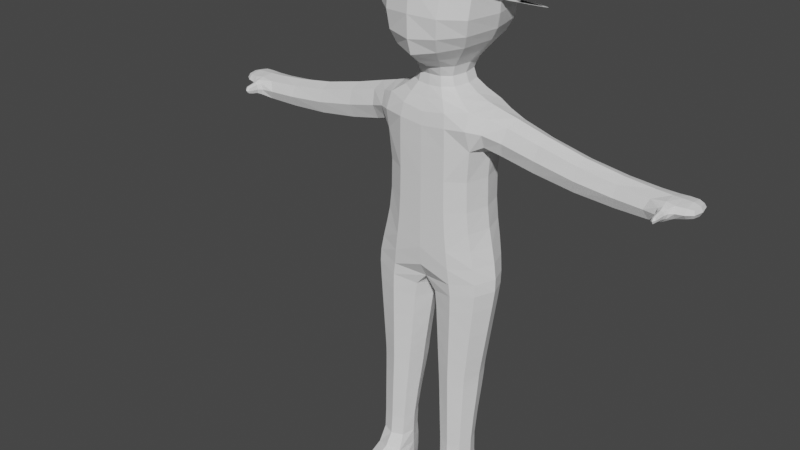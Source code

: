# Source: Player.blend  (saved by Blender 3.5.10; exported with 4.5.12 LTS)
import bpy
from mathutils import Matrix  # noqa: F401  (used for matrix-valued properties, if any)

bpy.ops.wm.read_factory_settings(use_empty=True)
scene = bpy.context.scene
scene.name = 'Scene'

# ---- collections
col_collection = bpy.data.collections.new('Collection'); scene.collection.children.link(col_collection)

# ---- world
world_world = bpy.data.worlds.new('World'); scene.world = world_world
world_world.use_nodes = True; world_world.node_tree.nodes.clear()
_N = world_world.node_tree.nodes; _L = world_world.node_tree.links
n0 = _N.new('ShaderNodeOutputWorld'); n0.name = 'World Output'; n0.location = (300, 300)
n1 = _N.new('ShaderNodeBackground'); n1.name = 'Background'; n1.location = (10, 300)
n1.inputs[0].default_value = (0.05088, 0.05088, 0.05088, 1.0)
_L.new(n1.outputs[0], n0.inputs[0])
n0.is_active_output = True
world_world.color = (0.05088, 0.05088, 0.05088)
world_world.use_sun_shadow = False
world_world.sun_shadow_jitter_overblur = 0.0

# ---- meshes
me_cube_001 = bpy.data.meshes.new('Cube.001')
me_cube_001.from_pydata([(-0.1756, -0.1112, -0.1651), (-0.151, -0.1112, 0.139), (-0.1756, 0.09596, -0.1651), (-0.151, 0.09596, 0.139), (0.0, -0.1112, -0.183), (0.0, -0.1112, 0.139), (0.0, 0.09596, -0.183), (0.0, 0.09596, 0.139), (-0.2022, -0.1112, -0.2668), (-0.2149, 0.06358, -0.2717), (0.0, -0.1112, -0.3126), (0.0, 0.06358, -0.3175), (-0.1659, -0.1112, -0.5896), (-0.169, 0.03471, -0.575), (-0.03175, -0.1112, -0.5933), (-0.03479, 0.03471, -0.5787), (-0.157, -0.1112, -0.8348), (-0.16, -0.01854, -0.8202), (-0.05417, -0.1112, -0.8376), (-0.05721, -0.01854, -0.8231), (-0.1593, -0.1112, -0.9212), (-0.1624, 0.009512, -0.9067), (-0.05654, -0.1112, -0.924), (-0.05958, 0.009512, -0.9095), (-0.151, -0.1112, 0.2351), (-0.151, 0.09596, 0.2351), (0.0, -0.1112, 0.2049), (0.0, 0.09596, 0.2049), (-0.06238, -0.07406, 0.271), (-0.06238, 0.05881, 0.271), (0.0, -0.07406, 0.2732), (0.0, 0.05881, 0.2732), (-0.1633, -0.05073, 0.09505), (-0.1633, 0.05073, 0.09505), (-0.1912, -0.05073, 0.2273), (-0.1912, 0.05073, 0.2273), (-0.4302, -0.05073, 0.04878), (-0.4302, 0.05073, 0.04878), (-0.4306, -0.05073, 0.1551), (-0.4306, 0.05073, 0.1551), (-0.6506, -0.05073, 0.05611), (-0.6506, 0.05073, 0.05611), (-0.6509, -0.05073, 0.1336), (-0.6509, 0.05073, 0.1336), (-0.6931, -0.05073, 0.09134), (-0.6931, 0.05073, 0.09134), (-0.6933, -0.05073, 0.1327), (-0.6933, 0.05073, 0.1327), (-0.7513, -0.05073, 0.09082), (-0.7513, 0.05073, 0.09082), (-0.7514, -0.05073, 0.1322), (-0.7514, 0.05073, 0.1322), (-0.6621, -0.06119, 0.08166), (-0.6623, -0.06119, 0.1173), (-0.6817, -0.06119, 0.09787), (-0.6818, -0.06119, 0.1169), (-0.6621, -0.1083, 0.08166), (-0.6623, -0.1083, 0.1173), (-0.6817, -0.1083, 0.09787), (-0.6818, -0.1083, 0.1169), (-0.06432, -0.07406, 0.3273), (-0.06432, 0.05881, 0.3273), (0.0, -0.07406, 0.3294), (0.0, 0.05881, 0.3294), (-0.1668, -0.172, 0.4587), (-0.1668, 0.1613, 0.4587), (0.0, -0.172, 0.4666), (0.0, 0.1841, 0.4764), (-0.1761, -0.1123, 0.5893), (-0.1761, 0.1174, 0.5939), (0.0, -0.172, 0.6507), (0.0, 0.1613, 0.6507), (0.0, -0.1725, 0.3564), (-0.1411, -0.1136, 0.3971), (-0.1411, 0.1573, 0.3971), (0.0, 0.1573, 0.4041), (-0.1512, -0.1112, -0.07878), (-0.1512, 0.09596, -0.07878), (0.0, 0.09596, -0.09159), (0.0, -0.1112, -0.09159), (-0.1619, -0.102, -1.014), (-0.1649, 0.001502, -0.9996), (-0.0591, -0.102, -1.017), (-0.06214, 0.001502, -1.002), (-0.1599, -0.2807, -0.9413), (-0.0571, -0.2807, -0.9442), (-0.1625, -0.2715, -1.034), (-0.05965, -0.2715, -1.037), (-0.1619, -0.102, -1.014), (-0.1649, 0.001502, -0.9996), (-0.0591, -0.102, -1.017), (-0.06214, 0.001502, -1.002), (-0.1625, -0.2715, -1.034), (-0.05965, -0.2715, -1.037), (-0.03547, -0.1112, -0.6338), (-0.03851, 0.03471, -0.6192), (-0.1675, 0.03471, -0.6157), (-0.1645, -0.1112, -0.6302), (-0.1703, -0.1112, -0.5504), (-0.0279, -0.1112, -0.5592), (-0.03057, 0.03821, -0.547), (-0.1746, 0.03821, -0.5382), (-0.004758, -0.1112, -0.3546), (-0.208, 0.05925, -0.3171), (-0.1967, -0.1112, -0.3151), (-0.005213, 0.05925, -0.3566), (0.009373, 0.1483, 0.5902), (0.01109, 0.1821, 0.5243), (0.01111, 0.1882, 0.4505), (0.01288, 0.09087, 0.6383), (0.021, 0.1204, 0.6173), (0.02831, 0.1453, 0.5907), (0.03453, 0.1646, 0.5596), (0.03942, 0.1775, 0.5251), (0.0428, 0.1837, 0.4886), (0.04454, 0.1828, 0.4515), (0.0192, 0.08849, 0.6389), (0.03339, 0.1157, 0.6185), (0.04629, 0.1385, 0.5925), (0.05742, 0.1559, 0.5618), (0.06634, 0.1674, 0.5277), (0.07271, 0.1724, 0.4915), (0.07628, 0.1708, 0.4546), (0.02494, 0.08488, 0.6399), (0.04464, 0.1086, 0.6205), (0.06263, 0.1282, 0.5954), (0.07822, 0.1429, 0.5655), (0.09079, 0.152, 0.5321), (0.09988, 0.1553, 0.4963), (0.1051, 0.1527, 0.4597), (0.02988, 0.0802, 0.6413), (0.05433, 0.09944, 0.6232), (0.0767, 0.1149, 0.5993), (0.09612, 0.1259, 0.5705), (0.1119, 0.132, 0.538), (0.1233, 0.1331, 0.5029), (0.13, 0.1291, 0.4666), (0.03383, 0.07461, 0.643), (0.06209, 0.08848, 0.6265), (0.08796, 0.09896, 0.6041), (0.1105, 0.1056, 0.5767), (0.1287, 0.1082, 0.5452), (0.142, 0.1067, 0.5109), (0.1498, 0.101, 0.4752), (0.004272, 0.05787, 0.6529), (0.03665, 0.06834, 0.6449), (0.06761, 0.07618, 0.6303), (0.09598, 0.08109, 0.6097), (0.1207, 0.08289, 0.5837), (0.1407, 0.0815, 0.5535), (0.1553, 0.07698, 0.5201), (0.164, 0.06951, 0.4849), (0.03821, 0.06162, 0.647), (0.07069, 0.063, 0.6345), (0.1004, 0.06196, 0.6157), (0.1263, 0.05854, 0.5914), (0.1474, 0.05287, 0.5625), (0.1628, 0.04517, 0.5301), (0.1719, 0.03574, 0.4955), (0.03847, 0.05471, 0.6492), (0.0712, 0.04946, 0.6388), (0.1012, 0.0423, 0.622), (0.1273, 0.03352, 0.5994), (0.1485, 0.02345, 0.5719), (0.164, 0.01248, 0.5406), (0.1732, 0.001025, 0.5066), (0.03742, 0.04789, 0.6515), (0.06912, 0.03607, 0.6431), (0.09817, 0.02286, 0.6283), (0.1234, 0.008778, 0.6074), (0.144, -0.005644, 0.5813), (0.159, -0.01985, 0.551), (0.1679, -0.03329, 0.5177), (0.03508, 0.0414, 0.6536), (0.06454, 0.02335, 0.6473), (0.09152, 0.004394, 0.6343), (0.115, -0.01473, 0.6151), (0.134, -0.03328, 0.5904), (0.1479, -0.05056, 0.5611), (0.1561, -0.06589, 0.5285), (0.03156, 0.03551, 0.6556), (0.05763, 0.01178, 0.6512), (0.08149, -0.01239, 0.64), (0.1022, -0.03609, 0.6223), (0.119, -0.05841, 0.5988), (0.1312, -0.07848, 0.5705), (0.1384, -0.09553, 0.5384), (0.02699, 0.03043, 0.6573), (0.04866, 0.001822, 0.6546), (0.06847, -0.02686, 0.6449), (0.08565, -0.0545, 0.6285), (0.09953, -0.08005, 0.6062), (0.1096, -0.1025, 0.5787), (0.1154, -0.1211, 0.5471), (0.02154, 0.02636, 0.6587), (0.03797, -0.006156, 0.6574), (0.05295, -0.03844, 0.649), (0.0659, -0.06924, 0.6337), (0.07631, -0.09739, 0.6123), (0.08379, -0.1218, 0.5855), (0.08804, -0.1415, 0.5543), (0.01542, 0.02346, 0.6598), (0.02598, -0.01184, 0.6595), (0.03554, -0.04669, 0.652), (0.04373, -0.07975, 0.6376), (0.05024, -0.1097, 0.6169), (0.05482, -0.1355, 0.5905), (0.0573, -0.1561, 0.5597), (0.008874, 0.02184, 0.6605), (0.01313, -0.01502, 0.6608), (0.01689, -0.0513, 0.6539), (0.02, -0.08562, 0.6401), (0.02233, -0.1166, 0.6197), (0.02381, -0.1432, 0.5937), (0.02438, -0.1642, 0.5631), (0.002146, 0.02157, 0.6607), (-6.255e-05, -0.01556, 0.6613), (-0.002269, -0.0521, 0.6546), (-0.004388, -0.08663, 0.641), (-0.006338, -0.1178, 0.6208), (-0.008045, -0.1445, 0.5949), (-0.009443, -0.1656, 0.5643), (-0.004503, 0.02264, 0.6605), (-0.01311, -0.01346, 0.6609), (-0.0212, -0.04904, 0.6541), (-0.02849, -0.08273, 0.6403), (-0.03468, -0.1132, 0.62), (-0.03953, -0.1394, 0.594), (-0.04287, -0.1602, 0.5634), (-0.01082, 0.02503, 0.6599), (-0.02549, -0.008777, 0.6597), (-0.03919, -0.04224, 0.6524), (-0.05138, -0.07409, 0.6381), (-0.06159, -0.1031, 0.6174), (-0.06944, -0.1281, 0.5911), (-0.07462, -0.1482, 0.5603), (-0.01656, 0.02863, 0.6589), (-0.03675, -0.001706, 0.6577), (-0.05553, -0.03198, 0.6495), (-0.07217, -0.06102, 0.6344), (-0.08605, -0.08772, 0.613), (-0.09661, -0.111, 0.5863), (-0.1035, -0.1301, 0.5552), (-0.0215, 0.03332, 0.6575), (-0.04644, 0.007486, 0.655), (-0.0696, -0.01863, 0.6455), (-0.09008, -0.04404, 0.6294), (-0.1071, -0.06775, 0.6071), (-0.12, -0.08885, 0.5797), (-0.1283, -0.1065, 0.5482), (-0.02545, 0.0389, 0.6558), (-0.0542, 0.01844, 0.6517), (-0.08086, -0.002724, 0.6407), (-0.1044, -0.02379, 0.6232), (-0.124, -0.04394, 0.5999), (-0.1387, -0.0624, 0.5717), (-0.1482, -0.07846, 0.5397), (-0.02827, 0.04518, 0.6539), (-0.05972, 0.03075, 0.6479), (-0.08887, 0.01514, 0.6352), (-0.1146, -0.001053, 0.6162), (-0.136, -0.0172, 0.5916), (-0.1521, -0.03269, 0.5625), (-0.1623, -0.04693, 0.5299), (-0.02983, 0.05189, 0.6518), (-0.06279, 0.04392, 0.6437), (-0.09334, 0.03427, 0.6291), (-0.1203, 0.02329, 0.6085), (-0.1426, 0.01143, 0.5826), (-0.1595, -0.0008824, 0.5525), (-0.1702, -0.01316, 0.5193), (-0.03009, 0.0588, 0.6496), (-0.0633, 0.05747, 0.6394), (-0.09408, 0.05393, 0.6229), (-0.1212, 0.04832, 0.6005), (-0.1437, 0.04085, 0.5732), (-0.1607, 0.03181, 0.5421), (-0.1715, 0.02155, 0.5082), (-0.02904, 0.06562, 0.6473), (-0.06123, 0.07086, 0.6351), (-0.09107, 0.07337, 0.6166), (-0.1174, 0.07306, 0.5925), (-0.1392, 0.06994, 0.5638), (-0.1557, 0.06414, 0.5316), (-0.1662, 0.05587, 0.4971), (-0.0267, 0.07211, 0.6452), (-0.05665, 0.08358, 0.6309), (-0.08442, 0.09184, 0.6105), (-0.1089, 0.09657, 0.5848), (-0.1293, 0.09758, 0.5547), (-0.1447, 0.09485, 0.5215), (-0.1545, 0.08847, 0.4864), (-0.02318, 0.078, 0.6432), (-0.04974, 0.09514, 0.627), (-0.07439, 0.1086, 0.6049), (-0.09618, 0.1179, 0.5776), (-0.1143, 0.1227, 0.5463), (-0.128, 0.1228, 0.5122), (-0.1368, 0.1181, 0.4765), (-0.01861, 0.08308, 0.6415), (-0.04077, 0.1051, 0.6236), (-0.06137, 0.1231, 0.5999), (-0.07961, 0.1363, 0.5713), (-0.09478, 0.1444, 0.5389), (-0.1063, 0.1468, 0.5039), (-0.1138, 0.1436, 0.4677), (-0.01316, 0.08715, 0.6401), (-0.03008, 0.1131, 0.6208), (-0.04585, 0.1347, 0.5959), (-0.05985, 0.1511, 0.5662), (-0.07156, 0.1617, 0.5328), (-0.08052, 0.1661, 0.4972), (-0.08638, 0.1641, 0.4605), (-0.007041, 0.09005, 0.639), (-0.01808, 0.1188, 0.6187), (-0.02843, 0.1429, 0.5928), (-0.03769, 0.1616, 0.5623), (-0.04549, 0.174, 0.5283), (-0.05155, 0.1798, 0.4921), (-0.05563, 0.1787, 0.4552), (-0.0004934, 0.09167, 0.6383), (-0.00524, 0.1219, 0.6174), (-0.009785, 0.1475, 0.5909), (-0.01395, 0.1675, 0.5598), (-0.01759, 0.1809, 0.5254), (-0.02054, 0.1875, 0.4889), (-0.02271, 0.1868, 0.4518), (0.006234, 0.09195, 0.6381), (0.007957, 0.1225, 0.6169), (0.01043, 0.1685, 0.5589), (0.01131, 0.1888, 0.4877), (0.01094, 0.1854, 0.4514), (0.04384, 0.18, 0.4524), (0.07507, 0.1682, 0.4554), (0.1035, 0.1504, 0.4604), (0.1279, 0.1272, 0.4673), (0.1475, 0.0996, 0.4757), (0.1614, 0.06857, 0.4853), (0.1691, 0.03534, 0.4957), (0.1704, 0.001189, 0.5066), (0.1652, -0.03258, 0.5176), (0.1536, -0.06466, 0.5281), (0.1362, -0.09382, 0.5379), (0.1136, -0.1189, 0.5465), (0.08664, -0.1391, 0.5535), (0.05639, -0.1534, 0.5588), (0.024, -0.1614, 0.5622), (-0.009278, -0.1628, 0.5634), (-0.04217, -0.1575, 0.5625), (-0.07341, -0.1457, 0.5594), (-0.1018, -0.1278, 0.5544), (-0.1262, -0.1047, 0.5476), (-0.1458, -0.07702, 0.5392), (-0.1597, -0.04599, 0.5296), (-0.1675, -0.01276, 0.5191), (-0.1688, 0.02139, 0.5082), (-0.1635, 0.05516, 0.4973), (-0.152, 0.08724, 0.4867), (-0.1346, 0.1164, 0.477), (-0.1119, 0.1415, 0.4684), (-0.08498, 0.1616, 0.4613), (-0.05472, 0.176, 0.456), (-0.02233, 0.184, 0.4527), (0.01027, 0.1685, 0.5231), (0.03635, 0.1643, 0.5238), (0.06111, 0.155, 0.5262), (0.08361, 0.1408, 0.5302), (0.103, 0.1224, 0.5357), (0.1185, 0.1005, 0.5423), (0.1295, 0.07594, 0.5499), (0.1357, 0.04959, 0.5582), (0.1367, 0.02252, 0.5669), (0.1326, -0.004254, 0.5755), (0.1234, -0.02969, 0.5839), (0.1096, -0.05281, 0.5916), (0.09165, -0.07272, 0.5984), (0.07028, -0.08867, 0.604), (0.0463, -0.1, 0.6082), (0.02062, -0.1064, 0.6109), (-0.005763, -0.1075, 0.6119), (-0.03184, -0.1033, 0.6111), (-0.0566, -0.09391, 0.6087), (-0.07911, -0.07977, 0.6047), (-0.09848, -0.0614, 0.5993), (-0.114, -0.03949, 0.5926), (-0.125, -0.01489, 0.585), (-0.1312, 0.01145, 0.5767), (-0.1322, 0.03853, 0.5681), (-0.128, 0.0653, 0.5594), (-0.1189, 0.09073, 0.5511), (-0.1051, 0.1139, 0.5433), (-0.08715, 0.1338, 0.5365), (-0.06578, 0.1497, 0.5309), (-0.04179, 0.1611, 0.5267), (-0.01611, 0.1674, 0.5241), (0.01822, 0.3106, 0.4112), (0.05165, 0.3052, 0.4121), (0.08339, 0.2932, 0.4152), (0.1122, 0.2751, 0.4203), (0.1371, 0.2515, 0.4273), (0.157, 0.2234, 0.4358), (0.1711, 0.1919, 0.4456), (0.179, 0.1581, 0.4562), (0.1803, 0.1234, 0.4673), (-0.1644, 0.1439, 0.4688), (-0.1591, 0.1782, 0.4577), (-0.1474, 0.2109, 0.447), (-0.1297, 0.2405, 0.4371), (-0.1067, 0.266, 0.4284), (-0.07927, 0.2865, 0.4212), (-0.04852, 0.301, 0.4158), (-0.0156, 0.3092, 0.4124)], [], [(76, 1, 3, 77), (77, 3, 7, 78), (78, 7, 5, 79), (79, 5, 1, 76), (2, 6, 11, 9), (1, 24, 34, 32), (99, 98, 12, 14), (0, 2, 9, 8), (6, 4, 10, 11), (4, 0, 8, 10), (95, 94, 18, 19), (101, 100, 15, 13), (100, 99, 14, 15), (98, 101, 13, 12), (18, 16, 20, 22), (97, 96, 17, 16), (94, 97, 16, 18), (96, 95, 19, 17), (23, 22, 82, 83), (17, 19, 23, 21), (19, 18, 22, 23), (16, 17, 21, 20), (26, 27, 31, 30), (1, 5, 26, 24), (7, 3, 25, 27), (5, 7, 27, 26), (28, 30, 62, 60), (25, 24, 28, 29), (24, 26, 30, 28), (27, 25, 29, 31), (32, 34, 38, 36), (3, 1, 32, 33), (24, 25, 35, 34), (25, 3, 33, 35), (39, 37, 41, 43), (33, 32, 36, 37), (35, 33, 37, 39), (34, 35, 39, 38), (42, 46, 55, 53), (38, 39, 43, 42), (36, 38, 42, 40), (37, 36, 40, 41), (44, 46, 50, 48), (41, 40, 44, 45), (43, 41, 45, 47), (42, 43, 47, 46), (49, 48, 50, 51), (45, 44, 48, 49), (47, 45, 49, 51), (46, 47, 51, 50), (55, 54, 58, 59), (46, 44, 54, 55), (40, 42, 53, 52), (44, 40, 52, 54), (56, 57, 59, 58), (53, 55, 59, 57), (52, 53, 57, 56), (54, 52, 56, 58), (73, 72, 66, 64), (31, 29, 61, 63), (30, 31, 63, 62), (29, 28, 60, 61), (67, 65, 69, 71), (75, 74, 65, 67), (72, 75, 67, 66), (74, 73, 64, 65), (71, 69, 68, 70), (66, 67, 71, 70), (65, 64, 68, 69), (64, 66, 70, 68), (61, 60, 73, 74), (62, 63, 75, 72), (63, 61, 74, 75), (60, 62, 72, 73), (4, 79, 76, 0), (6, 78, 79, 4), (2, 77, 78, 6), (0, 76, 77, 2), (20, 21, 81, 80), (22, 20, 84, 85), (21, 23, 83, 81), (85, 84, 86, 87), (82, 22, 85, 87), (20, 80, 86, 84), (89, 91, 90, 88), (88, 90, 93, 92), (13, 15, 95, 96), (14, 12, 97, 94), (12, 13, 96, 97), (15, 14, 94, 95), (104, 103, 101, 98), (105, 102, 99, 100), (103, 105, 100, 101), (102, 104, 98, 99), (10, 8, 104, 102), (9, 11, 105, 103), (11, 10, 102, 105), (8, 9, 103, 104), (327, 144, 109), (328, 327, 109, 110), (106, 328, 110, 111), (329, 106, 111, 112), (107, 329, 112, 113), (330, 107, 113, 114), (108, 330, 114, 115), (115, 114, 121, 122), (109, 144, 116), (110, 109, 116, 117), (111, 110, 117, 118), (112, 111, 118, 119), (113, 112, 119, 120), (114, 113, 120, 121), (119, 118, 125, 126), (120, 119, 126, 127), (121, 120, 127, 128), (122, 121, 128, 129), (116, 144, 123), (117, 116, 123, 124), (118, 117, 124, 125), (123, 144, 130), (124, 123, 130, 131), (125, 124, 131, 132), (126, 125, 132, 133), (127, 126, 133, 134), (128, 127, 134, 135), (129, 128, 135, 136), (133, 132, 139, 140), (134, 133, 140, 141), (135, 134, 141, 142), (136, 135, 142, 143), (130, 144, 137), (131, 130, 137, 138), (132, 131, 138, 139), (137, 144, 145), (138, 137, 145, 146), (139, 138, 146, 147), (140, 139, 147, 148), (141, 140, 148, 149), (142, 141, 149, 150), (143, 142, 150, 151), (149, 148, 155, 156), (150, 149, 156, 157), (151, 150, 157, 158), (145, 144, 152), (146, 145, 152, 153), (147, 146, 153, 154), (148, 147, 154, 155), (152, 144, 159), (153, 152, 159, 160), (154, 153, 160, 161), (155, 154, 161, 162), (156, 155, 162, 163), (157, 156, 163, 164), (158, 157, 164, 165), (163, 162, 169, 170), (164, 163, 170, 171), (165, 164, 171, 172), (159, 144, 166), (160, 159, 166, 167), (161, 160, 167, 168), (162, 161, 168, 169), (167, 166, 173, 174), (168, 167, 174, 175), (169, 168, 175, 176), (170, 169, 176, 177), (171, 170, 177, 178), (172, 171, 178, 179), (166, 144, 173), (178, 177, 184, 185), (179, 178, 185, 186), (173, 144, 180), (174, 173, 180, 181), (175, 174, 181, 182), (176, 175, 182, 183), (177, 176, 183, 184), (182, 181, 188, 189), (183, 182, 189, 190), (184, 183, 190, 191), (185, 184, 191, 192), (186, 185, 192, 193), (180, 144, 187), (181, 180, 187, 188), (193, 192, 199, 200), (187, 144, 194), (188, 187, 194, 195), (189, 188, 195, 196), (190, 189, 196, 197), (191, 190, 197, 198), (192, 191, 198, 199), (196, 195, 202, 203), (197, 196, 203, 204), (198, 197, 204, 205), (199, 198, 205, 206), (200, 199, 206, 207), (194, 144, 201), (195, 194, 201, 202), (207, 206, 213, 214), (201, 144, 208), (202, 201, 208, 209), (203, 202, 209, 210), (204, 203, 210, 211), (205, 204, 211, 212), (206, 205, 212, 213), (211, 210, 217, 218), (212, 211, 218, 219), (213, 212, 219, 220), (214, 213, 220, 221), (208, 144, 215), (209, 208, 215, 216), (210, 209, 216, 217), (215, 144, 222), (216, 215, 222, 223), (217, 216, 223, 224), (218, 217, 224, 225), (219, 218, 225, 226), (220, 219, 226, 227), (221, 220, 227, 228), (225, 224, 231, 232), (226, 225, 232, 233), (227, 226, 233, 234), (228, 227, 234, 235), (222, 144, 229), (223, 222, 229, 230), (224, 223, 230, 231), (229, 144, 236), (230, 229, 236, 237), (231, 230, 237, 238), (232, 231, 238, 239), (233, 232, 239, 240), (234, 233, 240, 241), (235, 234, 241, 242), (240, 239, 246, 247), (241, 240, 247, 248), (242, 241, 248, 249), (236, 144, 243), (237, 236, 243, 244), (238, 237, 244, 245), (239, 238, 245, 246), (244, 243, 250, 251), (245, 244, 251, 252), (246, 245, 252, 253), (247, 246, 253, 254), (248, 247, 254, 255), (249, 248, 255, 256), (243, 144, 250), (255, 254, 261, 262), (256, 255, 262, 263), (250, 144, 257), (251, 250, 257, 258), (252, 251, 258, 259), (253, 252, 259, 260), (254, 253, 260, 261), (258, 257, 264, 265), (259, 258, 265, 266), (260, 259, 266, 267), (261, 260, 267, 268), (262, 261, 268, 269), (263, 262, 269, 270), (257, 144, 264), (269, 268, 275, 276), (270, 269, 276, 277), (264, 144, 271), (265, 264, 271, 272), (266, 265, 272, 273), (267, 266, 273, 274), (268, 267, 274, 275), (273, 272, 279, 280), (274, 273, 280, 281), (275, 274, 281, 282), (276, 275, 282, 283), (277, 276, 283, 284), (271, 144, 278), (272, 271, 278, 279), (284, 283, 290, 291), (278, 144, 285), (279, 278, 285, 286), (280, 279, 286, 287), (281, 280, 287, 288), (282, 281, 288, 289), (283, 282, 289, 290), (287, 286, 293, 294), (288, 287, 294, 295), (289, 288, 295, 296), (290, 289, 296, 297), (291, 290, 297, 298), (285, 144, 292), (286, 285, 292, 293), (298, 297, 304, 305), (292, 144, 299), (293, 292, 299, 300), (294, 293, 300, 301), (295, 294, 301, 302), (296, 295, 302, 303), (297, 296, 303, 304), (302, 301, 308, 309), (303, 302, 309, 310), (304, 303, 310, 311), (305, 304, 311, 312), (299, 144, 306), (300, 299, 306, 307), (301, 300, 307, 308), (306, 144, 313), (307, 306, 313, 314), (308, 307, 314, 315), (309, 308, 315, 316), (310, 309, 316, 317), (311, 310, 317, 318), (312, 311, 318, 319), (317, 316, 323, 324), (318, 317, 324, 325), (319, 318, 325, 326), (313, 144, 320), (314, 313, 320, 321), (315, 314, 321, 322), (316, 315, 322, 323), (320, 144, 327), (321, 320, 327, 328), (322, 321, 328, 106), (323, 322, 106, 329), (324, 323, 329, 107), (325, 324, 107, 330), (326, 325, 330, 108), (263, 270, 354, 353), (228, 235, 349, 348), (129, 136, 335, 334), (214, 221, 347, 346), (179, 186, 342, 341), (143, 151, 337, 336), (249, 256, 352, 351), (115, 122, 333, 332), (200, 207, 345, 344), (165, 172, 340, 339), (186, 193, 343, 342), (151, 158, 338, 337), (136, 143, 336, 335), (326, 108, 331, 362), (312, 319, 361, 360), (122, 129, 334, 333), (172, 179, 341, 340), (298, 305, 359, 358), (108, 115, 332, 331), (158, 165, 339, 338), (284, 291, 357, 356), (319, 326, 362, 361), (305, 312, 360, 359), (270, 277, 355, 354), (235, 242, 350, 349), (256, 263, 353, 352), (221, 228, 348, 347), (207, 214, 346, 345), (291, 298, 358, 357), (193, 200, 344, 343), (277, 284, 356, 355), (242, 249, 351, 350), (352, 353, 385, 384), (339, 340, 372, 371), (353, 354, 386, 385), (340, 341, 373, 372), (354, 355, 387, 386), (341, 342, 374, 373), (355, 356, 388, 387), (342, 343, 375, 374), (356, 357, 389, 388), (343, 344, 376, 375), (357, 358, 390, 389), (344, 345, 377, 376), (331, 332, 364, 363), (358, 359, 391, 390), (345, 346, 378, 377), (332, 333, 365, 364), (359, 360, 392, 391), (346, 347, 379, 378), (333, 334, 366, 365), (360, 361, 393, 392), (347, 348, 380, 379), (334, 335, 367, 366), (361, 362, 394, 393), (348, 349, 381, 380), (335, 336, 368, 367), (362, 331, 363, 394), (349, 350, 382, 381), (336, 337, 369, 368), (350, 351, 383, 382), (337, 338, 370, 369), (351, 352, 384, 383), (338, 339, 371, 370), (363, 364, 365, 366, 367, 368, 369, 370, 371, 372, 373, 374, 375, 376, 377, 378, 379, 380, 381, 382, 383, 384, 385, 386, 387, 388, 389, 390, 391, 392, 393, 394), (151, 143, 400, 401), (284, 277, 404, 405), (291, 284, 405, 406), (129, 122, 397, 398), (319, 312, 409, 410), (158, 151, 401, 402), (108, 326, 411, 395), (326, 319, 410, 411), (165, 158, 402, 403), (136, 129, 398, 399), (298, 291, 406, 407), (115, 108, 395, 396), (305, 298, 407, 408), (143, 136, 399, 400), (122, 115, 396, 397), (312, 305, 408, 409)])
_uv = me_cube_001.uv_layers.new(name='UVMap')
_uv.uv.foreach_set('vector', [0.446, 0.0, 0.625, 0.0, 0.625, 0.25, 0.446, 0.25, 0.446, 0.25, 0.625, 0.25, 0.625, 0.5, 0.446, 0.5, 0.446, 0.5, 0.625, 0.5, 0.625, 0.75, 0.446, 0.75, 0.446, 0.75, 0.625, 0.75, 0.625, 1.0, 0.446, 1.0, 0.375, 0.25, 0.375, 0.5, 0.375, 0.5, 0.375, 0.25, 0.625, 1.0, 0.625, 1.0, 0.625, 1.0, 0.625, 1.0, 0.375, 0.75, 0.375, 1.0, 0.375, 1.0, 0.375, 0.75, 0.375, 0.0, 0.375, 0.25, 0.375, 0.25, 0.375, 0.0, 0.375, 0.5, 0.375, 0.75, 0.375, 0.75, 0.375, 0.5, 0.375, 0.75, 0.375, 1.0, 0.375, 1.0, 0.375, 0.75, 0.375, 0.5, 0.375, 0.75, 0.375, 0.75, 0.375, 0.5, 0.375, 0.25, 0.375, 0.5, 0.375, 0.5, 0.375, 0.25, 0.375, 0.5, 0.375, 0.75, 0.375, 0.75, 0.375, 0.5, 0.375, 0.0, 0.375, 0.25, 0.375, 0.25, 0.375, 0.0, 0.375, 0.75, 0.375, 1.0, 0.375, 1.0, 0.375, 0.75, 0.375, 0.0, 0.375, 0.25, 0.375, 0.25, 0.375, 0.0, 0.375, 0.75, 0.375, 1.0, 0.375, 1.0, 0.375, 0.75, 0.375, 0.25, 0.375, 0.5, 0.375, 0.5, 0.375, 0.25, 0.375, 0.5, 0.375, 0.75, 0.375, 0.75, 0.375, 0.5, 0.375, 0.25, 0.375, 0.5, 0.375, 0.5, 0.375, 0.25, 0.375, 0.5, 0.375, 0.75, 0.375, 0.75, 0.375, 0.5, 0.375, 0.0, 0.375, 0.25, 0.375, 0.25, 0.375, 0.0, 0.625, 0.75, 0.625, 0.5, 0.625, 0.5, 0.625, 0.75, 0.625, 1.0, 0.625, 0.75, 0.625, 0.75, 0.625, 1.0, 0.625, 0.5, 0.625, 0.25, 0.625, 0.25, 0.625, 0.5, 0.625, 0.75, 0.625, 0.5, 0.625, 0.5, 0.625, 0.75, 0.625, 1.0, 0.625, 0.75, 0.625, 0.75, 0.625, 1.0, 0.625, 0.25, 0.625, 0.0, 0.625, 0.0, 0.625, 0.25, 0.625, 1.0, 0.625, 0.75, 0.625, 0.75, 0.625, 1.0, 0.625, 0.5, 0.625, 0.25, 0.625, 0.25, 0.625, 0.5, 0.625, 1.0, 0.625, 1.0, 0.625, 1.0, 0.625, 1.0, 0.625, 0.25, 0.625, 0.0, 0.625, 0.0, 0.625, 0.25, 0.625, 0.0, 0.625, 0.25, 0.625, 0.25, 0.625, 0.0, 0.625, 0.25, 0.625, 0.25, 0.625, 0.25, 0.625, 0.25, 0.625, 0.25, 0.625, 0.25, 0.625, 0.25, 0.625, 0.25, 0.625, 0.25, 0.625, 0.0, 0.625, 0.0, 0.625, 0.25, 0.625, 0.25, 0.625, 0.25, 0.625, 0.25, 0.625, 0.25, 0.625, 0.0, 0.625, 0.25, 0.625, 0.25, 0.625, 0.0, 0.625, 0.0, 0.625, 0.0, 0.625, 0.0, 0.625, 0.0, 0.625, 0.0, 0.625, 0.25, 0.625, 0.25, 0.625, 0.0, 0.625, 1.0, 0.625, 1.0, 0.625, 1.0, 0.625, 1.0, 0.625, 0.25, 0.625, 0.0, 0.625, 0.0, 0.625, 0.25, 0.625, 1.0, 0.625, 1.0, 0.625, 1.0, 0.625, 1.0, 0.625, 0.25, 0.625, 0.0, 0.625, 0.0, 0.625, 0.25, 0.625, 0.25, 0.625, 0.25, 0.625, 0.25, 0.625, 0.25, 0.625, 0.0, 0.625, 0.25, 0.625, 0.25, 0.625, 0.0, 0.625, 0.25, 0.625, 0.0, 0.625, 0.0, 0.625, 0.25, 0.625, 0.25, 0.625, 0.0, 0.625, 0.0, 0.625, 0.25, 0.625, 0.25, 0.625, 0.25, 0.625, 0.25, 0.625, 0.25, 0.625, 0.0, 0.625, 0.25, 0.625, 0.25, 0.625, 0.0, 0.625, 1.0, 0.625, 1.0, 0.625, 1.0, 0.625, 1.0, 0.625, 1.0, 0.625, 1.0, 0.625, 1.0, 0.625, 1.0, 0.625, 1.0, 0.625, 1.0, 0.625, 1.0, 0.625, 1.0, 0.625, 0.0, 0.625, 0.0, 0.625, 0.0, 0.625, 0.0, 0.625, 1.0, 0.625, 1.0, 0.625, 1.0, 0.625, 1.0, 0.625, 0.0, 0.625, 0.0, 0.625, 0.0, 0.625, 0.0, 0.625, 1.0, 0.625, 1.0, 0.625, 1.0, 0.625, 1.0, 0.625, 0.0, 0.625, 0.0, 0.625, 0.0, 0.625, 0.0, 0.625, 1.0, 0.625, 0.75, 0.625, 0.75, 0.625, 1.0, 0.625, 0.5, 0.625, 0.25, 0.625, 0.25, 0.625, 0.5, 0.625, 0.75, 0.625, 0.5, 0.625, 0.5, 0.625, 0.75, 0.625, 0.25, 0.625, 0.0, 0.625, 0.0, 0.625, 0.25, 0.625, 0.5, 0.625, 0.25, 0.625, 0.25, 0.625, 0.5, 0.625, 0.5, 0.625, 0.25, 0.625, 0.25, 0.625, 0.5, 0.625, 0.75, 0.625, 0.5, 0.625, 0.5, 0.625, 0.75, 0.625, 0.25, 0.625, 0.0, 0.625, 0.0, 0.625, 0.25, 0.625, 0.5, 0.875, 0.5, 0.875, 0.75, 0.625, 0.75, 0.625, 0.75, 0.625, 0.5, 0.625, 0.5, 0.625, 0.75, 0.625, 0.25, 0.625, 0.0, 0.625, 0.0, 0.625, 0.25, 0.625, 1.0, 0.625, 0.75, 0.625, 0.75, 0.625, 1.0, 0.625, 0.25, 0.625, 0.0, 0.625, 0.0, 0.625, 0.25, 0.625, 0.75, 0.625, 0.5, 0.625, 0.5, 0.625, 0.75, 0.625, 0.5, 0.625, 0.25, 0.625, 0.25, 0.625, 0.5, 0.625, 1.0, 0.625, 0.75, 0.625, 0.75, 0.625, 1.0, 0.375, 0.75, 0.446, 0.75, 0.446, 1.0, 0.375, 1.0, 0.375, 0.5, 0.446, 0.5, 0.446, 0.75, 0.375, 0.75, 0.375, 0.25, 0.446, 0.25, 0.446, 0.5, 0.375, 0.5, 0.375, 0.0, 0.446, 0.0, 0.446, 0.25, 0.375, 0.25, 0.375, 0.0, 0.375, 0.25, 0.375, 0.25, 0.375, 0.0, 0.375, 0.75, 0.375, 1.0, 0.375, 1.0, 0.375, 0.75, 0.375, 0.25, 0.375, 0.5, 0.375, 0.5, 0.375, 0.25, 0.375, 0.75, 0.375, 1.0, 0.375, 1.0, 0.375, 0.75, 0.375, 0.75, 0.375, 0.75, 0.375, 0.75, 0.375, 0.75, 0.375, 0.0, 0.375, 0.0, 0.375, 0.0, 0.375, 0.0, 0.125, 0.5, 0.375, 0.5, 0.375, 0.75, 0.125, 0.75, 0.125, 0.75, 0.375, 0.75, 0.375, 0.75, 0.125, 0.75, 0.375, 0.25, 0.375, 0.5, 0.375, 0.5, 0.375, 0.25, 0.375, 0.75, 0.375, 1.0, 0.375, 1.0, 0.375, 0.75, 0.375, 0.0, 0.375, 0.25, 0.375, 0.25, 0.375, 0.0, 0.375, 0.5, 0.375, 0.75, 0.375, 0.75, 0.375, 0.5, 0.375, 0.0, 0.375, 0.25, 0.375, 0.25, 0.375, 0.0, 0.375, 0.5, 0.375, 0.75, 0.375, 0.75, 0.375, 0.5, 0.375, 0.25, 0.375, 0.5, 0.375, 0.5, 0.375, 0.25, 0.375, 0.75, 0.375, 1.0, 0.375, 1.0, 0.375, 0.75, 0.375, 0.75, 0.375, 1.0, 0.375, 1.0, 0.375, 0.75, 0.375, 0.25, 0.375, 0.5, 0.375, 0.5, 0.375, 0.25, 0.375, 0.5, 0.375, 0.75, 0.375, 0.75, 0.375, 0.5, 0.375, 0.0, 0.375, 0.25, 0.375, 0.25, 0.375, 0.0, 0.75, 0.9375, 0.7344, 1.0, 0.7188, 0.9375, 0.75, 0.875, 0.75, 0.9375, 0.7188, 0.9375, 0.7188, 0.875, 0.75, 0.8125, 0.75, 0.875, 0.7188, 0.875, 0.7188, 0.8125, 0.75, 0.75, 0.75, 0.8125, 0.7188, 0.8125, 0.7188, 0.75, 0.75, 0.6875, 0.75, 0.75, 0.7188, 0.75, 0.7188, 0.6875, 0.75, 0.625, 0.75, 0.6875, 0.7188, 0.6875, 0.7188, 0.625, 0.75, 0.5625, 0.75, 0.625, 0.7188, 0.625, 0.7188, 0.5625, 0.7188, 0.5625, 0.7188, 0.625, 0.6875, 0.625, 0.6875, 0.5625, 0.7188, 0.9375, 0.7031, 1.0, 0.6875, 0.9375, 0.7188, 0.875, 0.7188, 0.9375, 0.6875, 0.9375, 0.6875, 0.875, 0.7188, 0.8125, 0.7188, 0.875, 0.6875, 0.875, 0.6875, 0.8125, 0.7188, 0.75, 0.7188, 0.8125, 0.6875, 0.8125, 0.6875, 0.75, 0.7188, 0.6875, 0.7188, 0.75, 0.6875, 0.75, 0.6875, 0.6875, 0.7188, 0.625, 0.7188, 0.6875, 0.6875, 0.6875, 0.6875, 0.625, 0.6875, 0.75, 0.6875, 0.8125, 0.6562, 0.8125, 0.6562, 0.75, 0.6875, 0.6875, 0.6875, 0.75, 0.6562, 0.75, 0.6562, 0.6875, 0.6875, 0.625, 0.6875, 0.6875, 0.6562, 0.6875, 0.6562, 0.625, 0.6875, 0.5625, 0.6875, 0.625, 0.6562, 0.625, 0.6562, 0.5625, 0.6875, 0.9375, 0.6719, 1.0, 0.6562, 0.9375, 0.6875, 0.875, 0.6875, 0.9375, 0.6562, 0.9375, 0.6562, 0.875, 0.6875, 0.8125, 0.6875, 0.875, 0.6562, 0.875, 0.6562, 0.8125, 0.6562, 0.9375, 0.6406, 1.0, 0.625, 0.9375, 0.6562, 0.875, 0.6562, 0.9375, 0.625, 0.9375, 0.625, 0.875, 0.6562, 0.8125, 0.6562, 0.875, 0.625, 0.875, 0.625, 0.8125, 0.6562, 0.75, 0.6562, 0.8125, 0.625, 0.8125, 0.625, 0.75, 0.6562, 0.6875, 0.6562, 0.75, 0.625, 0.75, 0.625, 0.6875, 0.6562, 0.625, 0.6562, 0.6875, 0.625, 0.6875, 0.625, 0.625, 0.6562, 0.5625, 0.6562, 0.625, 0.625, 0.625, 0.625, 0.5625, 0.625, 0.75, 0.625, 0.8125, 0.5938, 0.8125, 0.5938, 0.75, 0.625, 0.6875, 0.625, 0.75, 0.5938, 0.75, 0.5938, 0.6875, 0.625, 0.625, 0.625, 0.6875, 0.5938, 0.6875, 0.5938, 0.625, 0.625, 0.5625, 0.625, 0.625, 0.5938, 0.625, 0.5938, 0.5625, 0.625, 0.9375, 0.6094, 1.0, 0.5938, 0.9375, 0.625, 0.875, 0.625, 0.9375, 0.5938, 0.9375, 0.5938, 0.875, 0.625, 0.8125, 0.625, 0.875, 0.5938, 0.875, 0.5938, 0.8125, 0.5938, 0.9375, 0.5781, 1.0, 0.5625, 0.9375, 0.5938, 0.875, 0.5938, 0.9375, 0.5625, 0.9375, 0.5625, 0.875, 0.5938, 0.8125, 0.5938, 0.875, 0.5625, 0.875, 0.5625, 0.8125, 0.5938, 0.75, 0.5938, 0.8125, 0.5625, 0.8125, 0.5625, 0.75, 0.5938, 0.6875, 0.5938, 0.75, 0.5625, 0.75, 0.5625, 0.6875, 0.5938, 0.625, 0.5938, 0.6875, 0.5625, 0.6875, 0.5625, 0.625, 0.5938, 0.5625, 0.5938, 0.625, 0.5625, 0.625, 0.5625, 0.5625, 0.5625, 0.6875, 0.5625, 0.75, 0.5312, 0.75, 0.5312, 0.6875, 0.5625, 0.625, 0.5625, 0.6875, 0.5312, 0.6875, 0.5312, 0.625, 0.5625, 0.5625, 0.5625, 0.625, 0.5312, 0.625, 0.5312, 0.5625, 0.5625, 0.9375, 0.5469, 1.0, 0.5312, 0.9375, 0.5625, 0.875, 0.5625, 0.9375, 0.5312, 0.9375, 0.5312, 0.875, 0.5625, 0.8125, 0.5625, 0.875, 0.5312, 0.875, 0.5312, 0.8125, 0.5625, 0.75, 0.5625, 0.8125, 0.5312, 0.8125, 0.5312, 0.75, 0.5312, 0.9375, 0.5156, 1.0, 0.5, 0.9375, 0.5312, 0.875, 0.5312, 0.9375, 0.5, 0.9375, 0.5, 0.875, 0.5312, 0.8125, 0.5312, 0.875, 0.5, 0.875, 0.5, 0.8125, 0.5312, 0.75, 0.5312, 0.8125, 0.5, 0.8125, 0.5, 0.75, 0.5312, 0.6875, 0.5312, 0.75, 0.5, 0.75, 0.5, 0.6875, 0.5312, 0.625, 0.5312, 0.6875, 0.5, 0.6875, 0.5, 0.625, 0.5312, 0.5625, 0.5312, 0.625, 0.5, 0.625, 0.5, 0.5625, 0.5, 0.6875, 0.5, 0.75, 0.4688, 0.75, 0.4687, 0.6875, 0.5, 0.625, 0.5, 0.6875, 0.4687, 0.6875, 0.4688, 0.625, 0.5, 0.5625, 0.5, 0.625, 0.4688, 0.625, 0.4688, 0.5625, 0.5, 0.9375, 0.4844, 1.0, 0.4688, 0.9375, 0.5, 0.875, 0.5, 0.9375, 0.4688, 0.9375, 0.4688, 0.875, 0.5, 0.8125, 0.5, 0.875, 0.4688, 0.875, 0.4688, 0.8125, 0.5, 0.75, 0.5, 0.8125, 0.4688, 0.8125, 0.4688, 0.75, 0.4688, 0.875, 0.4688, 0.9375, 0.4375, 0.9375, 0.4375, 0.875, 0.4688, 0.8125, 0.4688, 0.875, 0.4375, 0.875, 0.4375, 0.8125, 0.4688, 0.75, 0.4688, 0.8125, 0.4375, 0.8125, 0.4375, 0.75, 0.4687, 0.6875, 0.4688, 0.75, 0.4375, 0.75, 0.4375, 0.6875, 0.4688, 0.625, 0.4687, 0.6875, 0.4375, 0.6875, 0.4375, 0.625, 0.4688, 0.5625, 0.4688, 0.625, 0.4375, 0.625, 0.4375, 0.5625, 0.4688, 0.9375, 0.4531, 1.0, 0.4375, 0.9375, 0.4375, 0.625, 0.4375, 0.6875, 0.4062, 0.6875, 0.4062, 0.625, 0.4375, 0.5625, 0.4375, 0.625, 0.4062, 0.625, 0.4062, 0.5625, 0.4375, 0.9375, 0.4219, 1.0, 0.4062, 0.9375, 0.4375, 0.875, 0.4375, 0.9375, 0.4062, 0.9375, 0.4062, 0.875, 0.4375, 0.8125, 0.4375, 0.875, 0.4062, 0.875, 0.4062, 0.8125, 0.4375, 0.75, 0.4375, 0.8125, 0.4062, 0.8125, 0.4062, 0.75, 0.4375, 0.6875, 0.4375, 0.75, 0.4062, 0.75, 0.4062, 0.6875, 0.4062, 0.8125, 0.4062, 0.875, 0.375, 0.875, 0.375, 0.8125, 0.4062, 0.75, 0.4062, 0.8125, 0.375, 0.8125, 0.375, 0.75, 0.4062, 0.6875, 0.4062, 0.75, 0.375, 0.75, 0.375, 0.6875, 0.4062, 0.625, 0.4062, 0.6875, 0.375, 0.6875, 0.375, 0.625, 0.4062, 0.5625, 0.4062, 0.625, 0.375, 0.625, 0.375, 0.5625, 0.4062, 0.9375, 0.3906, 1.0, 0.375, 0.9375, 0.4062, 0.875, 0.4062, 0.9375, 0.375, 0.9375, 0.375, 0.875, 0.375, 0.5625, 0.375, 0.625, 0.3438, 0.625, 0.3438, 0.5625, 0.375, 0.9375, 0.3594, 1.0, 0.3438, 0.9375, 0.375, 0.875, 0.375, 0.9375, 0.3438, 0.9375, 0.3438, 0.875, 0.375, 0.8125, 0.375, 0.875, 0.3438, 0.875, 0.3438, 0.8125, 0.375, 0.75, 0.375, 0.8125, 0.3438, 0.8125, 0.3438, 0.75, 0.375, 0.6875, 0.375, 0.75, 0.3438, 0.75, 0.3438, 0.6875, 0.375, 0.625, 0.375, 0.6875, 0.3438, 0.6875, 0.3438, 0.625, 0.3438, 0.8125, 0.3438, 0.875, 0.3125, 0.875, 0.3125, 0.8125, 0.3438, 0.75, 0.3438, 0.8125, 0.3125, 0.8125, 0.3125, 0.75, 0.3438, 0.6875, 0.3438, 0.75, 0.3125, 0.75, 0.3125, 0.6875, 0.3438, 0.625, 0.3438, 0.6875, 0.3125, 0.6875, 0.3125, 0.625, 0.3438, 0.5625, 0.3438, 0.625, 0.3125, 0.625, 0.3125, 0.5625, 0.3438, 0.9375, 0.3281, 1.0, 0.3125, 0.9375, 0.3438, 0.875, 0.3438, 0.9375, 0.3125, 0.9375, 0.3125, 0.875, 0.3125, 0.5625, 0.3125, 0.625, 0.2812, 0.625, 0.2812, 0.5625, 0.3125, 0.9375, 0.2969, 1.0, 0.2812, 0.9375, 0.3125, 0.875, 0.3125, 0.9375, 0.2812, 0.9375, 0.2812, 0.875, 0.3125, 0.8125, 0.3125, 0.875, 0.2812, 0.875, 0.2812, 0.8125, 0.3125, 0.75, 0.3125, 0.8125, 0.2812, 0.8125, 0.2812, 0.75, 0.3125, 0.6875, 0.3125, 0.75, 0.2812, 0.75, 0.2812, 0.6875, 0.3125, 0.625, 0.3125, 0.6875, 0.2812, 0.6875, 0.2812, 0.625, 0.2812, 0.75, 0.2812, 0.8125, 0.25, 0.8125, 0.25, 0.75, 0.2812, 0.6875, 0.2812, 0.75, 0.25, 0.75, 0.25, 0.6875, 0.2812, 0.625, 0.2812, 0.6875, 0.25, 0.6875, 0.25, 0.625, 0.2812, 0.5625, 0.2812, 0.625, 0.25, 0.625, 0.25, 0.5625, 0.2812, 0.9375, 0.2656, 1.0, 0.25, 0.9375, 0.2812, 0.875, 0.2812, 0.9375, 0.25, 0.9375, 0.25, 0.875, 0.2812, 0.8125, 0.2812, 0.875, 0.25, 0.875, 0.25, 0.8125, 0.25, 0.9375, 0.2344, 1.0, 0.2188, 0.9375, 0.25, 0.875, 0.25, 0.9375, 0.2188, 0.9375, 0.2188, 0.875, 0.25, 0.8125, 0.25, 0.875, 0.2188, 0.875, 0.2188, 0.8125, 0.25, 0.75, 0.25, 0.8125, 0.2188, 0.8125, 0.2188, 0.75, 0.25, 0.6875, 0.25, 0.75, 0.2188, 0.75, 0.2188, 0.6875, 0.25, 0.625, 0.25, 0.6875, 0.2188, 0.6875, 0.2188, 0.625, 0.25, 0.5625, 0.25, 0.625, 0.2188, 0.625, 0.2188, 0.5625, 0.2188, 0.75, 0.2188, 0.8125, 0.1875, 0.8125, 0.1875, 0.75, 0.2188, 0.6875, 0.2188, 0.75, 0.1875, 0.75, 0.1875, 0.6875, 0.2188, 0.625, 0.2188, 0.6875, 0.1875, 0.6875, 0.1875, 0.625, 0.2188, 0.5625, 0.2188, 0.625, 0.1875, 0.625, 0.1875, 0.5625, 0.2188, 0.9375, 0.2031, 1.0, 0.1875, 0.9375, 0.2188, 0.875, 0.2188, 0.9375, 0.1875, 0.9375, 0.1875, 0.875, 0.2188, 0.8125, 0.2188, 0.875, 0.1875, 0.875, 0.1875, 0.8125, 0.1875, 0.9375, 0.1719, 1.0, 0.1563, 0.9375, 0.1875, 0.875, 0.1875, 0.9375, 0.1563, 0.9375, 0.1562, 0.875, 0.1875, 0.8125, 0.1875, 0.875, 0.1562, 0.875, 0.1562, 0.8125, 0.1875, 0.75, 0.1875, 0.8125, 0.1562, 0.8125, 0.1562, 0.75, 0.1875, 0.6875, 0.1875, 0.75, 0.1562, 0.75, 0.1562, 0.6875, 0.1875, 0.625, 0.1875, 0.6875, 0.1562, 0.6875, 0.1563, 0.625, 0.1875, 0.5625, 0.1875, 0.625, 0.1563, 0.625, 0.1562, 0.5625, 0.1562, 0.6875, 0.1562, 0.75, 0.125, 0.75, 0.125, 0.6875, 0.1563, 0.625, 0.1562, 0.6875, 0.125, 0.6875, 0.125, 0.625, 0.1562, 0.5625, 0.1563, 0.625, 0.125, 0.625, 0.125, 0.5625, 0.1563, 0.9375, 0.1406, 1.0, 0.125, 0.9375, 0.1562, 0.875, 0.1563, 0.9375, 0.125, 0.9375, 0.125, 0.875, 0.1562, 0.8125, 0.1562, 0.875, 0.125, 0.875, 0.125, 0.8125, 0.1562, 0.75, 0.1562, 0.8125, 0.125, 0.8125, 0.125, 0.75, 0.125, 0.875, 0.125, 0.9375, 0.09375, 0.9375, 0.09375, 0.875, 0.125, 0.8125, 0.125, 0.875, 0.09375, 0.875, 0.09375, 0.8125, 0.125, 0.75, 0.125, 0.8125, 0.09375, 0.8125, 0.09375, 0.75, 0.125, 0.6875, 0.125, 0.75, 0.09375, 0.75, 0.09375, 0.6875, 0.125, 0.625, 0.125, 0.6875, 0.09375, 0.6875, 0.09375, 0.625, 0.125, 0.5625, 0.125, 0.625, 0.09375, 0.625, 0.09375, 0.5625, 0.125, 0.9375, 0.1094, 1.0, 0.09375, 0.9375, 0.09375, 0.625, 0.09375, 0.6875, 0.0625, 0.6875, 0.0625, 0.625, 0.09375, 0.5625, 0.09375, 0.625, 0.0625, 0.625, 0.0625, 0.5625, 0.09375, 0.9375, 0.07812, 1.0, 0.0625, 0.9375, 0.09375, 0.875, 0.09375, 0.9375, 0.0625, 0.9375, 0.0625, 0.875, 0.09375, 0.8125, 0.09375, 0.875, 0.0625, 0.875, 0.0625, 0.8125, 0.09375, 0.75, 0.09375, 0.8125, 0.0625, 0.8125, 0.0625, 0.75, 0.09375, 0.6875, 0.09375, 0.75, 0.0625, 0.75, 0.0625, 0.6875, 0.0625, 0.875, 0.0625, 0.9375, 0.03125, 0.9375, 0.03125, 0.875, 0.0625, 0.8125, 0.0625, 0.875, 0.03125, 0.875, 0.03125, 0.8125, 0.0625, 0.75, 0.0625, 0.8125, 0.03125, 0.8125, 0.03125, 0.75, 0.0625, 0.6875, 0.0625, 0.75, 0.03125, 0.75, 0.03125, 0.6875, 0.0625, 0.625, 0.0625, 0.6875, 0.03125, 0.6875, 0.03125, 0.625, 0.0625, 0.5625, 0.0625, 0.625, 0.03125, 0.625, 0.03125, 0.5625, 0.0625, 0.9375, 0.04687, 1.0, 0.03125, 0.9375, 0.03125, 0.625, 0.03125, 0.6875, 0.0, 0.6875, 0.0, 0.625, 0.03125, 0.5625, 0.03125, 0.625, 0.0, 0.625, 0.0, 0.5625, 0.03125, 0.9375, 0.01562, 1.0, 0.0, 0.9375, 0.03125, 0.875, 0.03125, 0.9375, 0.0, 0.9375, 0.0, 0.875, 0.03125, 0.8125, 0.03125, 0.875, 0.0, 0.875, 0.0, 0.8125, 0.03125, 0.75, 0.03125, 0.8125, 0.0, 0.8125, 0.0, 0.75, 0.03125, 0.6875, 0.03125, 0.75, 0.0, 0.75, 0.0, 0.6875, 1.0, 0.8125, 1.0, 0.875, 0.9687, 0.875, 0.9687, 0.8125, 1.0, 0.75, 1.0, 0.8125, 0.9687, 0.8125, 0.9688, 0.75, 1.0, 0.6875, 1.0, 0.75, 0.9688, 0.75, 0.9687, 0.6875, 1.0, 0.625, 1.0, 0.6875, 0.9687, 0.6875, 0.9688, 0.625, 1.0, 0.5625, 1.0, 0.625, 0.9688, 0.625, 0.9687, 0.5625, 1.0, 0.9375, 0.9844, 1.0, 0.9688, 0.9375, 1.0, 0.875, 1.0, 0.9375, 0.9688, 0.9375, 0.9687, 0.875, 0.9687, 0.5625, 0.9688, 0.625, 0.9375, 0.625, 0.9375, 0.5625, 0.9688, 0.9375, 0.9531, 1.0, 0.9375, 0.9375, 0.9687, 0.875, 0.9688, 0.9375, 0.9375, 0.9375, 0.9375, 0.875, 0.9687, 0.8125, 0.9687, 0.875, 0.9375, 0.875, 0.9375, 0.8125, 0.9688, 0.75, 0.9687, 0.8125, 0.9375, 0.8125, 0.9375, 0.75, 0.9687, 0.6875, 0.9688, 0.75, 0.9375, 0.75, 0.9375, 0.6875, 0.9688, 0.625, 0.9687, 0.6875, 0.9375, 0.6875, 0.9375, 0.625, 0.9375, 0.8125, 0.9375, 0.875, 0.9062, 0.875, 0.9062, 0.8125, 0.9375, 0.75, 0.9375, 0.8125, 0.9062, 0.8125, 0.9062, 0.75, 0.9375, 0.6875, 0.9375, 0.75, 0.9062, 0.75, 0.9062, 0.6875, 0.9375, 0.625, 0.9375, 0.6875, 0.9062, 0.6875, 0.9062, 0.625, 0.9375, 0.5625, 0.9375, 0.625, 0.9062, 0.625, 0.9062, 0.5625, 0.9375, 0.9375, 0.9219, 1.0, 0.9062, 0.9375, 0.9375, 0.875, 0.9375, 0.9375, 0.9062, 0.9375, 0.9062, 0.875, 0.9062, 0.5625, 0.9062, 0.625, 0.875, 0.625, 0.875, 0.5625, 0.9062, 0.9375, 0.8906, 1.0, 0.875, 0.9375, 0.9062, 0.875, 0.9062, 0.9375, 0.875, 0.9375, 0.875, 0.875, 0.9062, 0.8125, 0.9062, 0.875, 0.875, 0.875, 0.875, 0.8125, 0.9062, 0.75, 0.9062, 0.8125, 0.875, 0.8125, 0.875, 0.75, 0.9062, 0.6875, 0.9062, 0.75, 0.875, 0.75, 0.875, 0.6875, 0.9062, 0.625, 0.9062, 0.6875, 0.875, 0.6875, 0.875, 0.625, 0.875, 0.75, 0.875, 0.8125, 0.8437, 0.8125, 0.8438, 0.75, 0.875, 0.6875, 0.875, 0.75, 0.8438, 0.75, 0.8437, 0.6875, 0.875, 0.625, 0.875, 0.6875, 0.8437, 0.6875, 0.8438, 0.625, 0.875, 0.5625, 0.875, 0.625, 0.8438, 0.625, 0.8437, 0.5625, 0.875, 0.9375, 0.8594, 1.0, 0.8438, 0.9375, 0.875, 0.875, 0.875, 0.9375, 0.8438, 0.9375, 0.8438, 0.875, 0.875, 0.8125, 0.875, 0.875, 0.8438, 0.875, 0.8437, 0.8125, 0.8438, 0.9375, 0.8281, 1.0, 0.8125, 0.9375, 0.8438, 0.875, 0.8438, 0.9375, 0.8125, 0.9375, 0.8125, 0.875, 0.8437, 0.8125, 0.8438, 0.875, 0.8125, 0.875, 0.8125, 0.8125, 0.8438, 0.75, 0.8437, 0.8125, 0.8125, 0.8125, 0.8125, 0.75, 0.8437, 0.6875, 0.8438, 0.75, 0.8125, 0.75, 0.8125, 0.6875, 0.8438, 0.625, 0.8437, 0.6875, 0.8125, 0.6875, 0.8125, 0.625, 0.8437, 0.5625, 0.8438, 0.625, 0.8125, 0.625, 0.8125, 0.5625, 0.8125, 0.6875, 0.8125, 0.75, 0.7812, 0.75, 0.7812, 0.6875, 0.8125, 0.625, 0.8125, 0.6875, 0.7812, 0.6875, 0.7812, 0.625, 0.8125, 0.5625, 0.8125, 0.625, 0.7812, 0.625, 0.7812, 0.5625, 0.8125, 0.9375, 0.7969, 1.0, 0.7812, 0.9375, 0.8125, 0.875, 0.8125, 0.9375, 0.7812, 0.9375, 0.7812, 0.875, 0.8125, 0.8125, 0.8125, 0.875, 0.7812, 0.875, 0.7812, 0.8125, 0.8125, 0.75, 0.8125, 0.8125, 0.7812, 0.8125, 0.7812, 0.75, 0.7812, 0.9375, 0.7656, 1.0, 0.75, 0.9375, 0.7812, 0.875, 0.7812, 0.9375, 0.75, 0.9375, 0.75, 0.875, 0.7812, 0.8125, 0.7812, 0.875, 0.75, 0.875, 0.75, 0.8125, 0.7812, 0.75, 0.7812, 0.8125, 0.75, 0.8125, 0.75, 0.75, 0.7812, 0.6875, 0.7812, 0.75, 0.75, 0.75, 0.75, 0.6875, 0.7812, 0.625, 0.7812, 0.6875, 0.75, 0.6875, 0.75, 0.625, 0.7812, 0.5625, 0.7812, 0.625, 0.75, 0.625, 0.75, 0.5625, 0.0625, 0.5625, 0.03125, 0.5625, 0.03125, 0.5625, 0.0625, 0.5625, 0.2188, 0.5625, 0.1875, 0.5625, 0.1875, 0.5625, 0.2188, 0.5625, 0.6562, 0.5625, 0.625, 0.5625, 0.625, 0.5625, 0.6562, 0.5625, 0.2812, 0.5625, 0.25, 0.5625, 0.25, 0.5625, 0.2812, 0.5625, 0.4375, 0.5625, 0.4062, 0.5625, 0.4062, 0.5625, 0.4375, 0.5625, 0.5938, 0.5625, 0.5625, 0.5625, 0.5625, 0.5625, 0.5938, 0.5625, 0.125, 0.5625, 0.09375, 0.5625, 0.09375, 0.5625, 0.125, 0.5625, 0.7188, 0.5625, 0.6875, 0.5625, 0.6875, 0.5625, 0.7188, 0.5625, 0.3438, 0.5625, 0.3125, 0.5625, 0.3125, 0.5625, 0.3438, 0.5625, 0.5, 0.5625, 0.4688, 0.5625, 0.4688, 0.5625, 0.5, 0.5625, 0.4062, 0.5625, 0.375, 0.5625, 0.375, 0.5625, 0.4062, 0.5625, 0.5625, 0.5625, 0.5312, 0.5625, 0.5312, 0.5625, 0.5625, 0.5625, 0.625, 0.5625, 0.5938, 0.5625, 0.5938, 0.5625, 0.625, 0.5625, 0.7812, 0.5625, 0.75, 0.5625, 0.75, 0.5625, 0.7812, 0.5625, 0.8437, 0.5625, 0.8125, 0.5625, 0.8125, 0.5625, 0.8437, 0.5625, 0.6875, 0.5625, 0.6562, 0.5625, 0.6562, 0.5625, 0.6875, 0.5625, 0.4688, 0.5625, 0.4375, 0.5625, 0.4375, 0.5625, 0.4688, 0.5625, 0.9062, 0.5625, 0.875, 0.5625, 0.875, 0.5625, 0.9062, 0.5625, 0.75, 0.5625, 0.7188, 0.5625, 0.7188, 0.5625, 0.75, 0.5625, 0.5312, 0.5625, 0.5, 0.5625, 0.5, 0.5625, 0.5312, 0.5625, 0.9687, 0.5625, 0.9375, 0.5625, 0.9375, 0.5625, 0.9687, 0.5625, 0.8125, 0.5625, 0.7812, 0.5625, 0.7812, 0.5625, 0.8125, 0.5625, 0.875, 0.5625, 0.8437, 0.5625, 0.8437, 0.5625, 0.875, 0.5625, 0.03125, 0.5625, 0.0, 0.5625, 0.0, 0.5625, 0.03125, 0.5625, 0.1875, 0.5625, 0.1562, 0.5625, 0.1562, 0.5625, 0.1875, 0.5625, 0.09375, 0.5625, 0.0625, 0.5625, 0.0625, 0.5625, 0.09375, 0.5625, 0.25, 0.5625, 0.2188, 0.5625, 0.2188, 0.5625, 0.25, 0.5625, 0.3125, 0.5625, 0.2812, 0.5625, 0.2812, 0.5625, 0.3125, 0.5625, 0.9375, 0.5625, 0.9062, 0.5625, 0.9062, 0.5625, 0.9375, 0.5625, 0.375, 0.5625, 0.3438, 0.5625, 0.3438, 0.5625, 0.375, 0.5625, 1.0, 0.5625, 0.9687, 0.5625, 0.9687, 0.5625, 1.0, 0.5625, 0.1562, 0.5625, 0.125, 0.5625, 0.125, 0.5625, 0.1562, 0.5625, 0.09375, 0.5625, 0.0625, 0.5625, 0.0625, 0.5625, 0.09375, 0.5625, 0.5, 0.5625, 0.4688, 0.5625, 0.4688, 0.5625, 0.5, 0.5625, 0.0625, 0.5625, 0.03125, 0.5625, 0.03125, 0.5625, 0.0625, 0.5625, 0.4688, 0.5625, 0.4375, 0.5625, 0.4375, 0.5625, 0.4688, 0.5625, 0.03125, 0.5625, 0.0, 0.5625, 0.0, 0.5625, 0.03125, 0.5625, 0.4375, 0.5625, 0.4062, 0.5625, 0.4062, 0.5625, 0.4375, 0.5625, 1.0, 0.5625, 0.9687, 0.5625, 0.9687, 0.5625, 1.0, 0.5625, 0.4062, 0.5625, 0.375, 0.5625, 0.375, 0.5625, 0.4062, 0.5625, 0.9687, 0.5625, 0.9375, 0.5625, 0.9375, 0.5625, 0.9687, 0.5625, 0.375, 0.5625, 0.3438, 0.5625, 0.3438, 0.5625, 0.375, 0.5625, 0.9375, 0.5625, 0.9062, 0.5625, 0.9062, 0.5625, 0.9375, 0.5625, 0.3438, 0.5625, 0.3125, 0.5625, 0.3125, 0.5625, 0.3438, 0.5625, 0.75, 0.5625, 0.7188, 0.5625, 0.7188, 0.5625, 0.75, 0.5625, 0.9062, 0.5625, 0.875, 0.5625, 0.875, 0.5625, 0.9062, 0.5625, 0.3125, 0.5625, 0.2812, 0.5625, 0.2812, 0.5625, 0.3125, 0.5625, 0.7188, 0.5625, 0.6875, 0.5625, 0.6875, 0.5625, 0.7188, 0.5625, 0.875, 0.5625, 0.8437, 0.5625, 0.8437, 0.5625, 0.875, 0.5625, 0.2812, 0.5625, 0.25, 0.5625, 0.25, 0.5625, 0.2812, 0.5625, 0.6875, 0.5625, 0.6562, 0.5625, 0.6562, 0.5625, 0.6875, 0.5625, 0.8437, 0.5625, 0.8125, 0.5625, 0.8125, 0.5625, 0.8437, 0.5625, 0.25, 0.5625, 0.2188, 0.5625, 0.2188, 0.5625, 0.25, 0.5625, 0.6562, 0.5625, 0.625, 0.5625, 0.625, 0.5625, 0.6562, 0.5625, 0.8125, 0.5625, 0.7812, 0.5625, 0.7812, 0.5625, 0.8125, 0.5625, 0.2188, 0.5625, 0.1875, 0.5625, 0.1875, 0.5625, 0.2188, 0.5625, 0.625, 0.5625, 0.5938, 0.5625, 0.5938, 0.5625, 0.625, 0.5625, 0.7812, 0.5625, 0.75, 0.5625, 0.75, 0.5625, 0.7812, 0.5625, 0.1875, 0.5625, 0.1562, 0.5625, 0.1562, 0.5625, 0.1875, 0.5625, 0.5938, 0.5625, 0.5625, 0.5625, 0.5625, 0.5625, 0.5938, 0.5625, 0.1562, 0.5625, 0.125, 0.5625, 0.125, 0.5625, 0.1562, 0.5625, 0.5625, 0.5625, 0.5312, 0.5625, 0.5312, 0.5625, 0.5625, 0.5625, 0.125, 0.5625, 0.09375, 0.5625, 0.09375, 0.5625, 0.125, 0.5625, 0.5312, 0.5625, 0.5, 0.5625, 0.5, 0.5625, 0.5312, 0.5625, 0.75, 0.5625, 0.7188, 0.5625, 0.6875, 0.5625, 0.6562, 0.5625, 0.625, 0.5625, 0.5938, 0.5625, 0.5625, 0.5625, 0.5312, 0.5625, 0.5, 0.5625, 0.4688, 0.5625, 0.4375, 0.5625, 0.4062, 0.5625, 0.375, 0.5625, 0.3438, 0.5625, 0.3125, 0.5625, 0.2812, 0.5625, 0.25, 0.5625, 0.2188, 0.5625, 0.1875, 0.5625, 0.1562, 0.5625, 0.125, 0.5625, 0.09375, 0.5625, 0.0625, 0.5625, 0.03125, 0.5625, 1.0, 0.5625, 0.9687, 0.5625, 0.9375, 0.5625, 0.9062, 0.5625, 0.875, 0.5625, 0.8437, 0.5625, 0.8125, 0.5625, 0.7812, 0.5625, 0.5625, 0.5625, 0.5938, 0.5625, 0.5938, 0.5625, 0.5625, 0.5625, 0.9687, 0.5625, 1.0, 0.5625, 1.0, 0.5625, 0.9687, 0.5625, 0.9375, 0.5625, 0.9687, 0.5625, 0.9687, 0.5625, 0.9375, 0.5625, 0.6562, 0.5625, 0.6875, 0.5625, 0.6875, 0.5625, 0.6562, 0.5625, 0.8125, 0.5625, 0.8437, 0.5625, 0.8437, 0.5625, 0.8125, 0.5625, 0.5312, 0.5625, 0.5625, 0.5625, 0.5625, 0.5625, 0.5312, 0.5625, 0.75, 0.5625, 0.7812, 0.5625, 0.7812, 0.5625, 0.75, 0.5625, 0.7812, 0.5625, 0.8125, 0.5625, 0.8125, 0.5625, 0.7812, 0.5625, 0.5, 0.5625, 0.5312, 0.5625, 0.5312, 0.5625, 0.5, 0.5625, 0.625, 0.5625, 0.6562, 0.5625, 0.6562, 0.5625, 0.625, 0.5625, 0.9062, 0.5625, 0.9375, 0.5625, 0.9375, 0.5625, 0.9062, 0.5625, 0.7188, 0.5625, 0.75, 0.5625, 0.75, 0.5625, 0.7188, 0.5625, 0.875, 0.5625, 0.9062, 0.5625, 0.9062, 0.5625, 0.875, 0.5625, 0.5938, 0.5625, 0.625, 0.5625, 0.625, 0.5625, 0.5938, 0.5625, 0.6875, 0.5625, 0.7188, 0.5625, 0.7188, 0.5625, 0.6875, 0.5625, 0.8437, 0.5625, 0.875, 0.5625, 0.875, 0.5625, 0.8437, 0.5625])
me_cube_001.update()
arm_armature = bpy.data.armatures.new('Armature')  # bones are not reproduced

# ---- objects
ob_player = bpy.data.objects.new('Player', me_cube_001)
ob_armature = bpy.data.objects.new('Armature', arm_armature)

# ---- transforms, parenting, visibility, modifiers, constraints
ob_player.parent = ob_armature
ob_player.matrix_parent_inverse = Matrix(((1.0, -0.0, 0.0, -0.0), (-0.0, 1.0, -0.0, 0.0), (0.0, -0.0, 1.0, 0.1918), (-0.0, 0.0, -0.0, 1.0)))
ob_player.location = (0.0, 0.0, 0.0)
_vg = ob_player.vertex_groups.new(name='Bone')
for _i, _w in zip([0, 4, 6, 10, 79], [0.06212, 0.6636, 0.06348, 0.08554, 0.07005]): _vg.add([_i], _w, 'REPLACE')
_vg = ob_player.vertex_groups.new(name='Hip.L')
_vg = ob_player.vertex_groups.new(name='Thigh.L')
_vg = ob_player.vertex_groups.new(name='Shin.L')
_vg = ob_player.vertex_groups.new(name='Ankle.L')
_vg = ob_player.vertex_groups.new(name='Foot.L')
_vg = ob_player.vertex_groups.new(name='Bone.013')
for _i, _w in zip([0, 1, 2, 3, 4, 5, 6, 7, 76, 77, 78, 79], [0.08633, 0.05631, 0.08426, 0.04258, 0.08846, 0.08851, 0.1059, 0.0495, 0.6906, 0.6958, 0.8068, 0.7893]): _vg.add([_i], _w, 'REPLACE')
_vg = ob_player.vertex_groups.new(name='Bone.014')
for _i, _w in zip([3, 5, 7, 27, 78], [0.07768, 0.09743, 0.7371, 0.1036, 0.04377]): _vg.add([_i], _w, 'REPLACE')
_vg = ob_player.vertex_groups.new(name='Shoulder.L')
_vg = ob_player.vertex_groups.new(name='Arm.L')
_vg = ob_player.vertex_groups.new(name='Forearm.L')
_vg = ob_player.vertex_groups.new(name='Hand.L')
_vg = ob_player.vertex_groups.new(name='Thumb.L')
_vg = ob_player.vertex_groups.new(name='Bone.011')
for _i, _w in zip([5, 24, 25, 26, 27, 28, 29, 30, 31, 60, 61, 62, 63, 72, 73, 74, 75], [0.002484, 0.08559, 0.07637, 0.1427, 0.138, 0.566, 0.6188, 0.629, 0.7217, 0.145, 0.129, 0.1398, 0.1361, 0.05371, 0.03831, 0.02798, 0.03808]): _vg.add([_i], _w, 'REPLACE')
_vg = ob_player.vertex_groups.new(name='Bone.012')
for _i, _w in zip([24, 26, 27, 28, 29, 30, 31, 60, 61, 62, 63, 64, 65, 66, 67, 68, 69, 70, 71, 72, 73, 74, 75, 106, 107, 108, 109, 110, 111, 112, 113, 114, 115, 116, 117, 118, 119, 120, 121, 122, 123, 124, 125, 126, 127, 128, 129, 130, 131, 132, 133, 134, 135, 136, 137, 138, 139, 140, 141, 142, 143, 144, 145, 146, 147, 148, 149, 150, 151, 152, 153, 154, 155, 156, 157, 158, 159, 160, 161, 162, 163, 164, 165, 166, 167, 168, 169, 170, 171, 172, 173, 174, 175, 176, 177, 178, 179, 180, 181, 182, 183, 184, 185, 186, 187, 188, 189, 190, 191, 192, 193, 194, 195, 196, 197, 198, 199, 200, 201, 202, 203, 204, 205, 206, 207, 208, 209, 210, 211, 212, 213, 214, 215, 216, 217, 218, 219, 220, 221, 222, 223, 224, 225, 226, 227, 228, 229, 230, 231, 232, 233, 234, 235, 236, 237, 238, 239, 240, 241, 242, 243, 244, 245, 246, 247, 248, 249, 250, 251, 252, 253, 254, 255, 256, 257, 258, 259, 260, 261, 262, 263, 264, 265, 266, 267, 268, 269, 270, 271, 272, 273, 274, 275, 276, 277, 278, 279, 280, 281, 282, 283, 284, 285, 286, 287, 288, 289, 290, 291, 292, 293, 294, 295, 296, 297, 298, 299, 300, 301, 302, 303, 304, 305, 306, 307, 308, 309, 310, 311, 312, 313, 314, 315, 316, 317, 318, 319, 320, 321, 322, 323, 324, 325, 326, 327, 328, 329, 330, 331, 332, 333, 334, 335, 336, 337, 338, 339, 340, 341, 342, 343, 344, 345, 346, 347, 348, 349, 350, 351, 352, 353, 354, 355, 356, 357, 358, 359, 360, 361, 362, 363, 364, 365, 366, 367, 368, 369, 370, 371, 372, 373, 374, 375, 376, 377, 378, 379, 380, 381, 382, 383, 384, 385, 386, 387, 388, 389, 390, 391, 392, 393, 394, 395, 396, 397, 398, 399, 400, 401, 402, 403, 404, 405, 406, 407, 408, 409, 410, 411], [0.009043, 0.03614, 0.01149, 0.1913, 0.1706, 0.1915, 0.1401, 0.7981, 0.8296, 0.8188, 0.833, 0.9758, 0.977, 0.9784, 0.9804, 0.9884, 0.9847, 0.9907, 0.9901, 0.9292, 0.9395, 0.9482, 0.9452, 0.9994, 0.9992, 0.9987, 0.9995, 0.9995, 0.9994, 0.9993, 0.9991, 0.9989, 0.9986, 0.9995, 0.9995, 0.9994, 0.9993, 0.9991, 0.9988, 0.9984, 0.9995, 0.9995, 0.9994, 0.9992, 0.999, 0.9987, 0.9982, 0.9995, 0.9995, 0.9994, 0.9992, 0.9989, 0.9985, 0.998, 0.9995, 0.9995, 0.9993, 0.9991, 0.9988, 0.9983, 0.9977, 0.9996, 0.9995, 0.9994, 0.9993, 0.9991, 0.9987, 0.9981, 0.9974, 0.9995, 0.9994, 0.9993, 0.999, 0.9986, 0.998, 0.9972, 0.9995, 0.9994, 0.9993, 0.999, 0.9985, 0.9978, 0.9969, 0.9995, 0.9994, 0.9993, 0.999, 0.9985, 0.9976, 0.9963, 0.9995, 0.9995, 0.9993, 0.9991, 0.9987, 0.998, 0.9973, 0.9995, 0.9995, 0.9993, 0.9991, 0.9988, 0.9984, 0.9979, 0.9995, 0.9995, 0.9994, 0.9992, 0.999, 0.9986, 0.9982, 0.9995, 0.9995, 0.9994, 0.9993, 0.9991, 0.9988, 0.9985, 0.9995, 0.9995, 0.9994, 0.9993, 0.9992, 0.9989, 0.9987, 0.9995, 0.9995, 0.9995, 0.9994, 0.9992, 0.999, 0.9988, 0.9996, 0.9995, 0.9995, 0.9994, 0.9993, 0.9991, 0.9989, 0.9995, 0.9995, 0.9995, 0.9994, 0.9992, 0.9991, 0.9989, 0.9995, 0.9995, 0.9994, 0.9993, 0.9992, 0.999, 0.9989, 0.9995, 0.9995, 0.9994, 0.9993, 0.9991, 0.999, 0.9989, 0.9995, 0.9995, 0.9994, 0.9992, 0.9991, 0.999, 0.9989, 0.9995, 0.9995, 0.9993, 0.9992, 0.9991, 0.999, 0.9989, 0.9995, 0.9995, 0.9993, 0.9992, 0.9991, 0.999, 0.9989, 0.9995, 0.9995, 0.9993, 0.9992, 0.9991, 0.9989, 0.9989, 0.9995, 0.9995, 0.9993, 0.9992, 0.999, 0.9989, 0.9987, 0.9995, 0.9995, 0.9993, 0.9992, 0.999, 0.9989, 0.9988, 0.9995, 0.9995, 0.9993, 0.9992, 0.9991, 0.9989, 0.9989, 0.9995, 0.9995, 0.9993, 0.9992, 0.9991, 0.999, 0.9989, 0.9995, 0.9995, 0.9993, 0.9992, 0.9991, 0.999, 0.9988, 0.9995, 0.9995, 0.9994, 0.9993, 0.9991, 0.999, 0.9988, 0.9995, 0.9995, 0.9994, 0.9993, 0.9992, 0.999, 0.9988, 0.9995, 0.9995, 0.9994, 0.9993, 0.9992, 0.999, 0.9987, 0.9995, 0.9995, 0.9993, 0.999, 0.9985, 0.9984, 0.9982, 0.998, 0.9978, 0.9975, 0.9971, 0.9967, 0.9957, 0.9958, 0.9971, 0.9977, 0.9981, 0.9984, 0.9986, 0.9987, 0.9988, 0.9989, 0.9989, 0.9989, 0.9989, 0.9989, 0.9989, 0.9988, 0.9988, 0.9988, 0.9988, 0.9988, 0.9988, 0.9987, 0.9987, 0.9986, 0.9981, 0.9979, 0.9977, 0.9974, 0.9971, 0.9967, 0.9963, 0.9962, 0.9961, 0.9963, 0.9966, 0.997, 0.9974, 0.9977, 0.998, 0.9982, 0.9983, 0.9985, 0.9985, 0.9986, 0.9987, 0.9987, 0.9987, 0.9987, 0.9987, 0.9987, 0.9986, 0.9986, 0.9985, 0.9985, 0.9984, 0.9983, 0.9985, 0.9984, 0.9983, 0.9982, 0.998, 0.9978, 0.9976, 0.9974, 0.9973, 0.9989, 0.9989, 0.9989, 0.9989, 0.9988, 0.9987, 0.9987, 0.9986]): _vg.add([_i], _w, 'REPLACE')
_vg = ob_player.vertex_groups.new(name='Shoulder.R')
for _i, _w in zip([1, 3, 5, 7, 24, 25, 26, 27, 28, 29, 30, 31, 32, 33, 34, 35, 60, 61, 62, 63, 76, 77, 78, 79], [0.7591, 0.7249, 0.7382, 0.1735, 0.7556, 0.7833, 0.7587, 0.708, 0.2109, 0.1819, 0.1666, 0.1191, 0.07241, 0.07142, 0.03535, 0.02202, 0.04953, 0.02179, 0.02551, 0.003634, 0.1007, 0.08653, 0.004637, 0.06312]): _vg.add([_i], _w, 'REPLACE')
_vg = ob_player.vertex_groups.new(name='Arm.R')
for _i, _w in zip([1, 3, 5, 24, 25, 28, 32, 33, 34, 35, 36, 37, 38, 39], [0.1372, 0.1281, 0.002458, 0.1165, 0.1037, 0.0008332, 0.9077, 0.9026, 0.949, 0.9585, 0.5254, 0.5248, 0.9439, 0.9394]): _vg.add([_i], _w, 'REPLACE')
_vg = ob_player.vertex_groups.new(name='Forearm.R')
for _i, _w in zip([36, 37, 38, 39, 40, 41, 42, 43, 45, 47], [0.4676, 0.4746, 0.04478, 0.05813, 0.06997, 0.8717, 0.03922, 0.8865, 0.06442, 0.05958]): _vg.add([_i], _w, 'REPLACE')
_vg = ob_player.vertex_groups.new(name='Hand.R')
for _i, _w in zip([41, 43, 44, 45, 46, 47, 48, 49, 50, 51, 52, 53, 54, 55, 56, 57, 58, 59], [0.01323, 0.009758, 0.7773, 0.9142, 0.7769, 0.9162, 0.9531, 0.9759, 0.9521, 0.9769, 0.1185, 0.1178, 0.1852, 0.2008, 0.06761, 0.07746, 0.07361, 0.08165]): _vg.add([_i], _w, 'REPLACE')
_vg = ob_player.vertex_groups.new(name='Thumb.R')
for _i, _w in zip([40, 41, 42, 43, 44, 46, 48, 50, 52, 53, 54, 55, 56, 57, 58, 59], [0.9014, 0.08596, 0.9294, 0.06754, 0.2144, 0.2123, 0.03494, 0.03691, 0.8671, 0.8684, 0.8078, 0.792, 0.927, 0.9166, 0.9217, 0.9132]): _vg.add([_i], _w, 'REPLACE')
_vg = ob_player.vertex_groups.new(name='Hip.R')
for _i, _w in zip([0, 2, 4, 6, 8, 9, 10, 11, 76, 77, 78, 79, 102, 103, 104, 105], [0.8127, 0.871, 0.2152, 0.7966, 0.8125, 0.8399, 0.7314, 0.8102, 0.1537, 0.165, 0.09824, 0.05527, 0.09928, 0.1363, 0.1201, 0.1169]): _vg.add([_i], _w, 'REPLACE')
_vg = ob_player.vertex_groups.new(name='Thigh.R')
for _i, _w in zip([8, 9, 10, 11, 12, 13, 14, 15, 95, 96, 98, 99, 100, 101, 102, 103, 104, 105], [0.1524, 0.1395, 0.168, 0.1582, 0.1377, 0.77, 0.1676, 0.7541, 0.118, 0.1149, 0.916, 0.8954, 0.95, 0.9516, 0.8812, 0.8573, 0.8689, 0.8745]): _vg.add([_i], _w, 'REPLACE')
_vg = ob_player.vertex_groups.new(name='Shin.R')
for _i, _w in zip([12, 13, 14, 15, 16, 17, 18, 19, 20, 21, 22, 23, 81, 94, 95, 96, 97, 98, 99, 100, 101], [0.8614, 0.2272, 0.8313, 0.243, 0.97, 0.9448, 0.9659, 0.9444, 0.02449, 0.1177, 0.03115, 0.1105, 0.003255, 0.983, 0.8789, 0.8822, 0.984, 0.07782, 0.09873, 0.02982, 0.02397]): _vg.add([_i], _w, 'REPLACE')
_vg = ob_player.vertex_groups.new(name='Ankle.R')
for _i, _w in zip([16, 17, 18, 19, 20, 21, 22, 23, 80, 81, 82, 83, 84, 85, 86, 87, 88, 89, 90, 91], [0.004357, 0.04347, 0.01267, 0.04248, 0.8841, 0.8123, 0.8771, 0.8231, 0.2713, 0.5407, 0.2501, 0.5273, 0.07541, 0.05762, 0.002411, 0.02581, 0.0574, 0.3283, 0.05379, 0.3214]): _vg.add([_i], _w, 'REPLACE')
_vg = ob_player.vertex_groups.new(name='Foot.R')
for _i, _w in zip([20, 21, 22, 23, 80, 81, 82, 83, 84, 85, 86, 87, 88, 89, 90, 91, 92, 93], [0.07861, 0.06957, 0.08232, 0.06584, 0.7168, 0.4326, 0.7397, 0.4482, 0.9214, 0.9398, 0.9726, 0.9605, 0.9426, 0.6717, 0.9462, 0.6786, 0.984, 0.9852]): _vg.add([_i], _w, 'REPLACE')
_m = ob_player.modifiers.new('Mirror', 'MIRROR')
_m.use_clip = True
_m = ob_player.modifiers.new('Subdivision', 'SUBSURF')
_m.render_levels = 1
_m = ob_player.modifiers.new('Armature', 'ARMATURE')
_m.object = ob_armature
ob_armature.location = (0.0, 0.0, -0.1918)

# ---- collection membership
col_collection.objects.link(ob_player)
col_collection.objects.link(ob_armature)

# ---- scene / render settings (as saved in the file)
scene.frame_start = 1; scene.frame_end = 250; scene.frame_set(1)
scene.render.engine = 'BLENDER_EEVEE_NEXT'
scene.cycles.sampling_pattern = 'TABULATED_SOBOL'
scene.view_settings.view_transform = 'Filmic'
bpy.context.view_layer.update()

# ---- added for rendering (the .blend has no active camera and no usable light): camera, sun
cam_auto = bpy.data.cameras.new('AutoCamera')
cam_auto.lens = 50.0
cam_auto.sensor_width = 36.0
cam_auto.clip_end = 1000.0
ob_auto_camera = bpy.data.objects.new('AutoCamera', cam_auto)
scene.collection.objects.link(ob_auto_camera)
ob_auto_camera.location = (1.67858, -2.21117, 1.25412)
ob_auto_camera.rotation_euler = (1.09748, -7.21219e-08, 0.694738)
scene.camera = ob_auto_camera
light_auto_sun = bpy.data.lights.new('AutoSun', 'SUN')
light_auto_sun.energy = 3.0
light_auto_sun.angle = 0.0523599
ob_auto_sun = bpy.data.objects.new('AutoSun', light_auto_sun)
scene.collection.objects.link(ob_auto_sun)
ob_auto_sun.rotation_euler = (0.872665, 0.174533, 0.523599)
bpy.context.view_layer.update()

